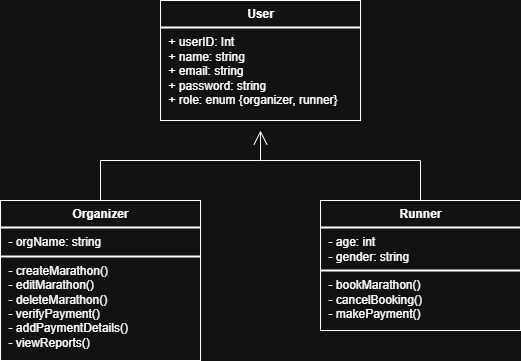

The diagram above was exported from draw.io. Its source (the exported page's mxGraphModel, read from the mxfile embedded in the PNG):
<mxGraphModel dx="827" dy="1553" grid="1" gridSize="10" guides="1" tooltips="1" connect="1" arrows="1" fold="1" page="1" pageScale="1" pageWidth="850" pageHeight="1100" math="0" shadow="0">
  <root>
    <mxCell id="0" />
    <mxCell id="1" parent="0" />
    <mxCell id="V-etRJck9-vWAWOg03By-1" value="&lt;p style=&quot;margin:0px;margin-top:6px;text-align:center;&quot;&gt;&lt;b&gt;User&lt;/b&gt;&lt;/p&gt;&lt;hr style=&quot;border-style:solid;&quot;&gt;&lt;p style=&quot;margin:0px;margin-left:8px;&quot;&gt;+ userID: Int&lt;br&gt;+ name: string&lt;/p&gt;&lt;p style=&quot;margin: 0px 0px 0px 8px;&quot;&gt;+ email: string&lt;/p&gt;&lt;p style=&quot;margin: 0px 0px 0px 8px;&quot;&gt;+ password: string&lt;/p&gt;&lt;p style=&quot;margin: 0px 0px 0px 8px;&quot;&gt;+ role: enum {organizer, runner}&lt;/p&gt;&lt;p style=&quot;margin: 0px 0px 0px 8px;&quot;&gt;&lt;br&gt;&lt;/p&gt;&lt;p style=&quot;margin: 0px 0px 0px 8px;&quot;&gt;&lt;br&gt;&lt;/p&gt;&lt;p style=&quot;margin: 0px 0px 0px 8px;&quot;&gt;&lt;br&gt;&lt;/p&gt;&lt;p style=&quot;margin:0px;margin-left:8px;&quot;&gt;&lt;br&gt;&lt;/p&gt;" style="align=left;overflow=fill;html=1;dropTarget=0;whiteSpace=wrap;fontSize=12;" parent="1" vertex="1">
      <mxGeometry x="300" y="-1000" width="200" height="120" as="geometry" />
    </mxCell>
    <mxCell id="V-etRJck9-vWAWOg03By-2" value="&lt;p style=&quot;margin:0px;margin-top:6px;text-align:center;&quot;&gt;&lt;b&gt;Organizer&lt;/b&gt;&lt;/p&gt;&lt;hr style=&quot;border-style:solid;&quot;&gt;&lt;p style=&quot;margin:0px;margin-left:8px;&quot;&gt;- orgName: string&lt;br&gt;&lt;/p&gt;&lt;hr style=&quot;border-style: solid;&quot;&gt;&lt;p style=&quot;margin: 0px 0px 0px 8px;&quot;&gt;&lt;span style=&quot;background-color: transparent; color: light-dark(rgb(0, 0, 0), rgb(255, 255, 255));&quot;&gt;- createMarathon()&lt;/span&gt;&lt;/p&gt;&lt;p style=&quot;margin:0px;margin-left:8px;&quot;&gt;- editMarathon()&lt;/p&gt;&lt;p style=&quot;margin:0px;margin-left:8px;&quot;&gt;- deleteMarathon()&lt;/p&gt;&lt;p style=&quot;margin:0px;margin-left:8px;&quot;&gt;- verifyPayment()&lt;/p&gt;&lt;p style=&quot;margin:0px;margin-left:8px;&quot;&gt;- addPaymentDetails()&lt;/p&gt;&lt;p style=&quot;margin:0px;margin-left:8px;&quot;&gt;- viewReports()&lt;/p&gt;&lt;p style=&quot;margin: 0px 0px 0px 8px;&quot;&gt;&lt;br&gt;&lt;/p&gt;" style="align=left;overflow=fill;html=1;dropTarget=0;whiteSpace=wrap;fontSize=12;" parent="1" vertex="1">
      <mxGeometry x="140" y="-800" width="200" height="160" as="geometry" />
    </mxCell>
    <mxCell id="V-etRJck9-vWAWOg03By-3" value="&lt;p style=&quot;margin:0px;margin-top:6px;text-align:center;&quot;&gt;&lt;b&gt;Runner&lt;/b&gt;&lt;/p&gt;&lt;hr style=&quot;border-style:solid;&quot;&gt;&lt;p style=&quot;margin:0px;margin-left:8px;&quot;&gt;- age: int&lt;/p&gt;&lt;p style=&quot;margin:0px;margin-left:8px;&quot;&gt;- gender: string&lt;/p&gt;&lt;hr style=&quot;border-style: solid;&quot;&gt;&lt;p style=&quot;margin: 0px 0px 0px 8px;&quot;&gt;&lt;span style=&quot;background-color: transparent; color: light-dark(rgb(0, 0, 0), rgb(255, 255, 255));&quot;&gt;- bookMarathon()&lt;/span&gt;&lt;/p&gt;&lt;p style=&quot;margin:0px;margin-left:8px;&quot;&gt;- cancelBooking()&lt;/p&gt;&lt;p style=&quot;margin:0px;margin-left:8px;&quot;&gt;- makePayment()&lt;/p&gt;&lt;p style=&quot;margin: 0px 0px 0px 8px;&quot;&gt;&lt;br&gt;&lt;/p&gt;" style="align=left;overflow=fill;html=1;dropTarget=0;whiteSpace=wrap;fontSize=12;" parent="1" vertex="1">
      <mxGeometry x="460" y="-800" width="200" height="130" as="geometry" />
    </mxCell>
    <mxCell id="V-etRJck9-vWAWOg03By-4" value="" style="endArrow=open;endFill=1;endSize=12;html=1;rounded=0;fontSize=12;" parent="1" edge="1">
      <mxGeometry width="160" relative="1" as="geometry">
        <mxPoint x="400" y="-840" as="sourcePoint" />
        <mxPoint x="400" y="-870" as="targetPoint" />
      </mxGeometry>
    </mxCell>
    <mxCell id="V-etRJck9-vWAWOg03By-5" value="" style="endArrow=none;html=1;rounded=0;fontSize=12;" parent="1" edge="1">
      <mxGeometry width="50" height="50" relative="1" as="geometry">
        <mxPoint x="240" y="-840" as="sourcePoint" />
        <mxPoint x="560" y="-840" as="targetPoint" />
        <Array as="points">
          <mxPoint x="400" y="-840" />
        </Array>
      </mxGeometry>
    </mxCell>
    <mxCell id="V-etRJck9-vWAWOg03By-6" value="" style="endArrow=none;html=1;rounded=0;exitX=0.5;exitY=0;exitDx=0;exitDy=0;fontSize=12;" parent="1" source="V-etRJck9-vWAWOg03By-2" edge="1">
      <mxGeometry width="50" height="50" relative="1" as="geometry">
        <mxPoint x="240" y="-810" as="sourcePoint" />
        <mxPoint x="240" y="-840" as="targetPoint" />
      </mxGeometry>
    </mxCell>
    <mxCell id="V-etRJck9-vWAWOg03By-7" value="" style="endArrow=none;html=1;rounded=0;exitX=0.5;exitY=0;exitDx=0;exitDy=0;fontSize=12;" parent="1" source="V-etRJck9-vWAWOg03By-3" edge="1">
      <mxGeometry width="50" height="50" relative="1" as="geometry">
        <mxPoint x="559.6700000000001" y="-800" as="sourcePoint" />
        <mxPoint x="560" y="-840" as="targetPoint" />
      </mxGeometry>
    </mxCell>
  </root>
</mxGraphModel>